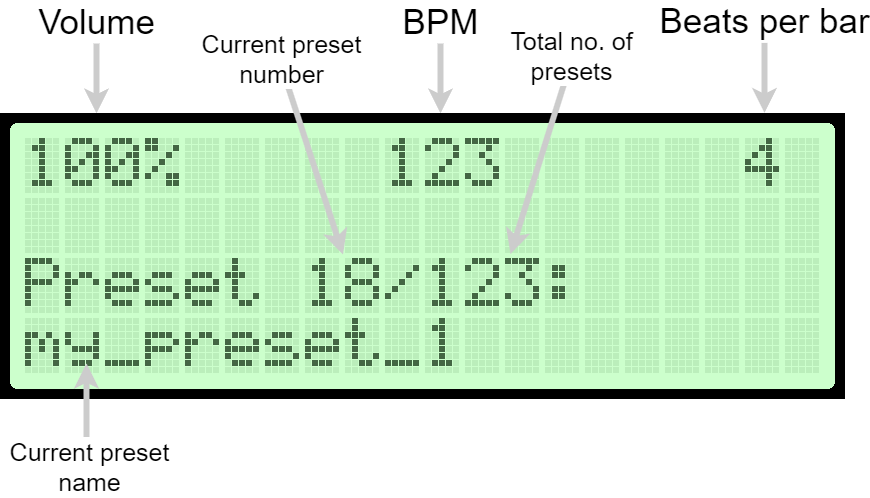

The diagram above was exported from draw.io. Its source (the exported page's mxGraphModel, read from the mxfile embedded in the PNG):
<mxGraphModel dx="1938" dy="1055" grid="1" gridSize="10" guides="1" tooltips="1" connect="1" arrows="1" fold="1" page="1" pageScale="1" pageWidth="850" pageHeight="1100" math="0" shadow="0">
  <root>
    <mxCell id="0" />
    <mxCell id="1" parent="0" />
    <mxCell id="PkHDBH9p9kC9OBQaUekT-2" value="" style="endArrow=classic;html=1;rounded=0;strokeWidth=6;strokeColor=#CCCCCC;" edge="1" parent="1">
      <mxGeometry width="50" height="50" relative="1" as="geometry">
        <mxPoint x="526" y="90" as="sourcePoint" />
        <mxPoint x="526" y="160" as="targetPoint" />
      </mxGeometry>
    </mxCell>
    <mxCell id="PkHDBH9p9kC9OBQaUekT-3" value="&lt;font style=&quot;font-size: 35px;&quot;&gt;Volume&lt;/font&gt;" style="edgeLabel;html=1;align=center;verticalAlign=middle;resizable=0;points=[];" vertex="1" connectable="0" parent="PkHDBH9p9kC9OBQaUekT-2">
      <mxGeometry x="-0.7807" y="-1" relative="1" as="geometry">
        <mxPoint y="-31" as="offset" />
      </mxGeometry>
    </mxCell>
    <mxCell id="PkHDBH9p9kC9OBQaUekT-4" value="" style="endArrow=classic;html=1;rounded=0;strokeWidth=6;strokeColor=#CCCCCC;" edge="1" parent="1">
      <mxGeometry width="50" height="50" relative="1" as="geometry">
        <mxPoint x="870" y="90" as="sourcePoint" />
        <mxPoint x="870" y="160" as="targetPoint" />
      </mxGeometry>
    </mxCell>
    <mxCell id="PkHDBH9p9kC9OBQaUekT-5" value="&lt;font style=&quot;font-size: 35px;&quot;&gt;BPM&lt;/font&gt;" style="edgeLabel;html=1;align=center;verticalAlign=middle;resizable=0;points=[];" vertex="1" connectable="0" parent="PkHDBH9p9kC9OBQaUekT-4">
      <mxGeometry x="-0.7807" y="-1" relative="1" as="geometry">
        <mxPoint y="-31" as="offset" />
      </mxGeometry>
    </mxCell>
    <mxCell id="PkHDBH9p9kC9OBQaUekT-6" value="" style="endArrow=classic;html=1;rounded=0;strokeWidth=6;strokeColor=#CCCCCC;" edge="1" parent="1">
      <mxGeometry width="50" height="50" relative="1" as="geometry">
        <mxPoint x="1194" y="89.41" as="sourcePoint" />
        <mxPoint x="1194" y="159.41" as="targetPoint" />
      </mxGeometry>
    </mxCell>
    <mxCell id="PkHDBH9p9kC9OBQaUekT-7" value="&lt;font style=&quot;font-size: 35px;&quot;&gt;Beats per bar&lt;/font&gt;" style="edgeLabel;html=1;align=center;verticalAlign=middle;resizable=0;points=[];" vertex="1" connectable="0" parent="PkHDBH9p9kC9OBQaUekT-6">
      <mxGeometry x="-0.7807" y="-1" relative="1" as="geometry">
        <mxPoint y="-31" as="offset" />
      </mxGeometry>
    </mxCell>
    <mxCell id="PkHDBH9p9kC9OBQaUekT-8" value="" style="shape=image;verticalLabelPosition=bottom;labelBackgroundColor=default;verticalAlign=top;aspect=fixed;imageAspect=0;image=data:image/png,(base64 omitted: 3356 chars);" vertex="1" parent="1">
      <mxGeometry x="430" y="160" width="845" height="286" as="geometry" />
    </mxCell>
    <mxCell id="PkHDBH9p9kC9OBQaUekT-9" value="" style="endArrow=classic;html=1;rounded=0;strokeWidth=6;strokeColor=#CCCCCC;" edge="1" parent="1">
      <mxGeometry width="50" height="50" relative="1" as="geometry">
        <mxPoint x="710" y="110" as="sourcePoint" />
        <mxPoint x="772.5184135977338" y="301" as="targetPoint" />
      </mxGeometry>
    </mxCell>
    <mxCell id="PkHDBH9p9kC9OBQaUekT-10" value="&lt;font style=&quot;font-size: 25px;&quot;&gt;Current preset&lt;br&gt;number&lt;/font&gt;" style="edgeLabel;html=1;align=center;verticalAlign=middle;resizable=0;points=[];" vertex="1" connectable="0" parent="PkHDBH9p9kC9OBQaUekT-9">
      <mxGeometry x="-0.7807" y="-1" relative="1" as="geometry">
        <mxPoint x="-6" y="-27" as="offset" />
      </mxGeometry>
    </mxCell>
    <mxCell id="PkHDBH9p9kC9OBQaUekT-11" value="" style="endArrow=classic;html=1;rounded=0;strokeWidth=6;strokeColor=#CCCCCC;" edge="1" parent="1">
      <mxGeometry width="50" height="50" relative="1" as="geometry">
        <mxPoint x="1000" y="109.99999999999999" as="sourcePoint" />
        <mxPoint x="940" y="300.55" as="targetPoint" />
      </mxGeometry>
    </mxCell>
    <mxCell id="PkHDBH9p9kC9OBQaUekT-12" value="&lt;span style=&quot;font-size: 25px;&quot;&gt;Total no. of&lt;br&gt;presets&lt;/span&gt;" style="edgeLabel;html=1;align=center;verticalAlign=middle;resizable=0;points=[];" vertex="1" connectable="0" parent="PkHDBH9p9kC9OBQaUekT-11">
      <mxGeometry x="-0.7807" y="-1" relative="1" as="geometry">
        <mxPoint x="8" y="-30" as="offset" />
      </mxGeometry>
    </mxCell>
    <mxCell id="PkHDBH9p9kC9OBQaUekT-13" value="" style="endArrow=classic;html=1;rounded=0;strokeWidth=6;strokeColor=#CCCCCC;" edge="1" parent="1">
      <mxGeometry width="50" height="50" relative="1" as="geometry">
        <mxPoint x="516" y="490" as="sourcePoint" />
        <mxPoint x="516" y="410" as="targetPoint" />
      </mxGeometry>
    </mxCell>
    <mxCell id="PkHDBH9p9kC9OBQaUekT-14" value="&lt;font style=&quot;font-size: 25px;&quot;&gt;Current preset&lt;br&gt;name&lt;/font&gt;" style="edgeLabel;html=1;align=center;verticalAlign=middle;resizable=0;points=[];" vertex="1" connectable="0" parent="PkHDBH9p9kC9OBQaUekT-13">
      <mxGeometry x="-0.7807" y="-1" relative="1" as="geometry">
        <mxPoint x="1" y="31" as="offset" />
      </mxGeometry>
    </mxCell>
  </root>
</mxGraphModel>